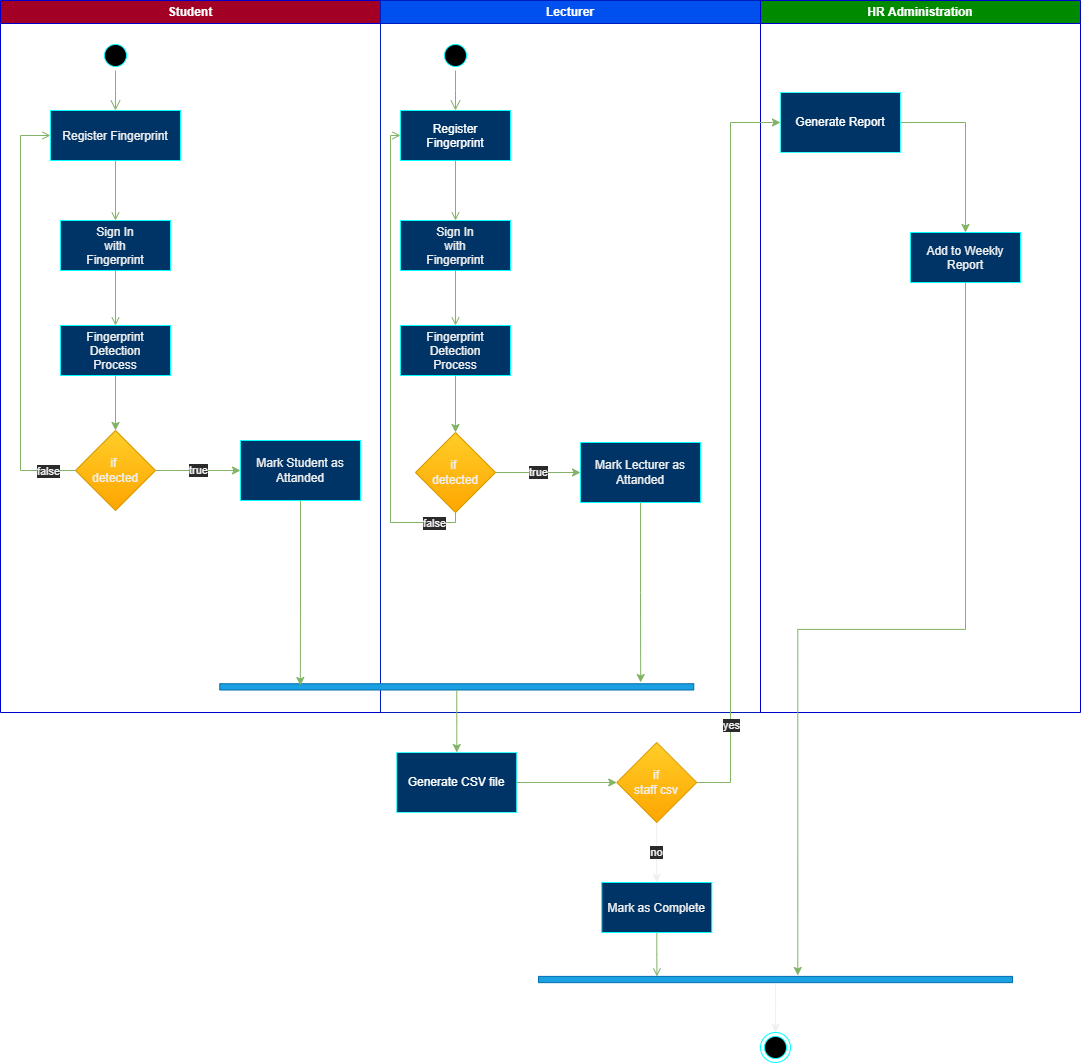

The diagram above was exported from draw.io. Its source (the exported page's mxGraphModel, read from the mxfile embedded in the PNG):
<mxGraphModel dx="1422" dy="903" grid="1" gridSize="10" guides="1" tooltips="1" connect="1" arrows="1" fold="1" page="1" pageScale="1" pageWidth="1920" pageHeight="1200" background="none" math="0" shadow="0">
  <root>
    <mxCell id="0" />
    <mxCell id="1" parent="0" />
    <mxCell id="2" value="Student" style="swimlane;whiteSpace=wrap;fillColor=#a20025;strokeColor=#0000CC;fontColor=#ffffff;" parent="1" vertex="1">
      <mxGeometry x="140" y="98" width="380" height="712" as="geometry" />
    </mxCell>
    <mxCell id="5" value="" style="ellipse;shape=startState;fillColor=#000000;strokeColor=#00FFFF;" parent="2" vertex="1">
      <mxGeometry x="100" y="40" width="30" height="30" as="geometry" />
    </mxCell>
    <mxCell id="6" value="" style="edgeStyle=elbowEdgeStyle;elbow=horizontal;verticalAlign=bottom;endArrow=open;endSize=8;strokeColor=#82b366;endFill=1;rounded=0;fillColor=#d5e8d4;gradientColor=#97d077;" parent="2" source="5" target="7" edge="1">
      <mxGeometry x="100" y="40" as="geometry">
        <mxPoint x="115" y="110" as="targetPoint" />
      </mxGeometry>
    </mxCell>
    <mxCell id="7" value="Register Fingerprint" style="fillColor=#003366;gradientColor=#003366;strokeColor=#00FFFF;" parent="2" vertex="1">
      <mxGeometry x="50" y="110" width="130" height="50" as="geometry" />
    </mxCell>
    <mxCell id="8" value="Sign In&#10;with&#10;Fingerprint" style="fillColor=#003366;strokeColor=#00FFFF;" parent="2" vertex="1">
      <mxGeometry x="60" y="220" width="110" height="50" as="geometry" />
    </mxCell>
    <mxCell id="9" value="" style="endArrow=open;strokeColor=#82b366;endFill=1;rounded=0;fillColor=#d5e8d4;gradientColor=#97d077;" parent="2" source="7" target="8" edge="1">
      <mxGeometry relative="1" as="geometry" />
    </mxCell>
    <mxCell id="10" value="Fingerprint&#10;Detection&#10;Process" style="fillColor=#003366;strokeColor=#00FFFF;" parent="2" vertex="1">
      <mxGeometry x="60" y="325" width="110" height="50" as="geometry" />
    </mxCell>
    <mxCell id="11" value="" style="endArrow=open;strokeColor=#82b366;endFill=1;rounded=0;fillColor=#d5e8d4;gradientColor=#97d077;" parent="2" source="8" target="10" edge="1">
      <mxGeometry relative="1" as="geometry" />
    </mxCell>
    <mxCell id="12" value="" style="edgeStyle=orthogonalEdgeStyle;elbow=horizontal;strokeColor=#82b366;endArrow=open;endFill=1;rounded=0;exitX=0;exitY=0.5;exitDx=0;exitDy=0;entryX=0;entryY=0.5;entryDx=0;entryDy=0;fillColor=#d5e8d4;gradientColor=#97d077;" parent="2" source="xsgH0wFZgQxRb9MiWqJc-41" target="7" edge="1">
      <mxGeometry width="100" height="100" relative="1" as="geometry">
        <mxPoint x="160" y="290" as="sourcePoint" />
        <mxPoint x="30" y="502" as="targetPoint" />
        <Array as="points">
          <mxPoint x="20" y="470" />
          <mxPoint x="20" y="135" />
        </Array>
      </mxGeometry>
    </mxCell>
    <mxCell id="xsgH0wFZgQxRb9MiWqJc-45" value="false" style="edgeLabel;html=1;align=center;verticalAlign=middle;resizable=0;points=[];" vertex="1" connectable="0" parent="12">
      <mxGeometry x="-0.865" relative="1" as="geometry">
        <mxPoint as="offset" />
      </mxGeometry>
    </mxCell>
    <mxCell id="xsgH0wFZgQxRb9MiWqJc-41" value="if&amp;nbsp;&lt;br&gt;detected" style="rhombus;whiteSpace=wrap;html=1;fillColor=#ffcd28;gradientColor=#ffa500;strokeColor=#d79b00;" vertex="1" parent="2">
      <mxGeometry x="75" y="430" width="80" height="80" as="geometry" />
    </mxCell>
    <mxCell id="xsgH0wFZgQxRb9MiWqJc-42" value="" style="edgeStyle=orthogonalEdgeStyle;rounded=0;orthogonalLoop=1;jettySize=auto;html=1;fillColor=#d5e8d4;gradientColor=#97d077;strokeColor=#82b366;" edge="1" parent="2" source="10" target="xsgH0wFZgQxRb9MiWqJc-41">
      <mxGeometry relative="1" as="geometry" />
    </mxCell>
    <mxCell id="xsgH0wFZgQxRb9MiWqJc-43" value="Mark Student as&lt;br&gt;Attanded" style="whiteSpace=wrap;html=1;fillColor=#003366;strokeColor=#00FFFF;fontColor=rgb(240, 240, 240);" vertex="1" parent="2">
      <mxGeometry x="240" y="440" width="120" height="60" as="geometry" />
    </mxCell>
    <mxCell id="xsgH0wFZgQxRb9MiWqJc-44" value="true" style="edgeStyle=orthogonalEdgeStyle;rounded=0;orthogonalLoop=1;jettySize=auto;html=1;fillColor=#d5e8d4;gradientColor=#97d077;strokeColor=#82b366;" edge="1" parent="2" source="xsgH0wFZgQxRb9MiWqJc-41" target="xsgH0wFZgQxRb9MiWqJc-43">
      <mxGeometry relative="1" as="geometry" />
    </mxCell>
    <mxCell id="3" value="Lecturer" style="swimlane;whiteSpace=wrap;fillColor=#0050ef;strokeColor=#001DBC;fontColor=#ffffff;" parent="1" vertex="1">
      <mxGeometry x="520" y="98" width="380" height="712" as="geometry" />
    </mxCell>
    <mxCell id="13" value="" style="ellipse;shape=startState;fillColor=#000000;strokeColor=#00FFFF;" parent="3" vertex="1">
      <mxGeometry x="60" y="40" width="30" height="30" as="geometry" />
    </mxCell>
    <mxCell id="14" value="" style="edgeStyle=elbowEdgeStyle;elbow=horizontal;verticalAlign=bottom;endArrow=open;endSize=8;strokeColor=#82b366;endFill=1;rounded=0;fillColor=#d5e8d4;gradientColor=#97d077;" parent="3" source="13" target="15" edge="1">
      <mxGeometry x="40" y="20" as="geometry">
        <mxPoint x="55" y="90" as="targetPoint" />
      </mxGeometry>
    </mxCell>
    <mxCell id="15" value="Register&#10;Fingerprint" style="fillColor=#003366;fontColor=#ffffff;strokeColor=#00FFFF;gradientColor=#003366;" parent="3" vertex="1">
      <mxGeometry x="20" y="110" width="110" height="50" as="geometry" />
    </mxCell>
    <mxCell id="16" value="Sign In&#10;with&#10;Fingerprint" style="fillColor=#003366;strokeColor=#00FFFF;" parent="3" vertex="1">
      <mxGeometry x="20" y="220" width="110" height="50" as="geometry" />
    </mxCell>
    <mxCell id="17" value="" style="endArrow=open;strokeColor=#82b366;endFill=1;rounded=0;fillColor=#d5e8d4;gradientColor=#97d077;" parent="3" source="15" target="16" edge="1">
      <mxGeometry relative="1" as="geometry" />
    </mxCell>
    <mxCell id="18" value="Fingerprint&#10;Detection&#10;Process" style="fillColor=#003366;strokeColor=#00FFFF;" parent="3" vertex="1">
      <mxGeometry x="20" y="325" width="110" height="50" as="geometry" />
    </mxCell>
    <mxCell id="19" value="" style="endArrow=open;strokeColor=#82b366;endFill=1;rounded=0;fillColor=#d5e8d4;gradientColor=#97d077;" parent="3" source="16" target="18" edge="1">
      <mxGeometry relative="1" as="geometry" />
    </mxCell>
    <mxCell id="xsgH0wFZgQxRb9MiWqJc-49" value="if&amp;nbsp;&lt;br&gt;detected" style="rhombus;whiteSpace=wrap;html=1;fillColor=#ffcd28;gradientColor=#ffa500;strokeColor=#d79b00;" vertex="1" parent="3">
      <mxGeometry x="35" y="432" width="80" height="80" as="geometry" />
    </mxCell>
    <mxCell id="xsgH0wFZgQxRb9MiWqJc-51" style="edgeStyle=orthogonalEdgeStyle;rounded=0;orthogonalLoop=1;jettySize=auto;html=1;fillColor=#d5e8d4;gradientColor=#97d077;strokeColor=#82b366;" edge="1" parent="3" source="18" target="xsgH0wFZgQxRb9MiWqJc-49">
      <mxGeometry relative="1" as="geometry" />
    </mxCell>
    <mxCell id="xsgH0wFZgQxRb9MiWqJc-60" style="edgeStyle=orthogonalEdgeStyle;rounded=0;orthogonalLoop=1;jettySize=auto;html=1;entryX=-0.201;entryY=0.112;entryDx=0;entryDy=0;entryPerimeter=0;fillColor=#d5e8d4;gradientColor=#97d077;strokeColor=#82b366;" edge="1" parent="3" source="xsgH0wFZgQxRb9MiWqJc-53" target="xsgH0wFZgQxRb9MiWqJc-58">
      <mxGeometry relative="1" as="geometry" />
    </mxCell>
    <mxCell id="xsgH0wFZgQxRb9MiWqJc-53" value="Mark Lecturer as&lt;br&gt;Attanded" style="whiteSpace=wrap;html=1;fillColor=#003366;strokeColor=#00FFFF;fontColor=rgb(240, 240, 240);" vertex="1" parent="3">
      <mxGeometry x="200" y="442" width="120" height="60" as="geometry" />
    </mxCell>
    <mxCell id="xsgH0wFZgQxRb9MiWqJc-50" value="true" style="edgeStyle=orthogonalEdgeStyle;rounded=0;orthogonalLoop=1;jettySize=auto;html=1;fillColor=#d5e8d4;gradientColor=#97d077;strokeColor=#82b366;entryX=0;entryY=0.5;entryDx=0;entryDy=0;" edge="1" parent="3" source="xsgH0wFZgQxRb9MiWqJc-49" target="xsgH0wFZgQxRb9MiWqJc-53">
      <mxGeometry relative="1" as="geometry">
        <mxPoint x="255" y="512" as="targetPoint" />
      </mxGeometry>
    </mxCell>
    <mxCell id="xsgH0wFZgQxRb9MiWqJc-47" value="" style="edgeStyle=orthogonalEdgeStyle;elbow=horizontal;strokeColor=#82b366;endArrow=open;endFill=1;rounded=0;exitX=0.5;exitY=1;exitDx=0;exitDy=0;entryX=0;entryY=0.5;entryDx=0;entryDy=0;fillColor=#d5e8d4;gradientColor=#97d077;" edge="1" parent="3" source="xsgH0wFZgQxRb9MiWqJc-49" target="15">
      <mxGeometry width="100" height="100" relative="1" as="geometry">
        <mxPoint x="35" y="164" as="sourcePoint" />
        <mxPoint x="75" y="572" as="targetPoint" />
        <Array as="points">
          <mxPoint x="75" y="522" />
          <mxPoint x="10" y="522" />
          <mxPoint x="10" y="135" />
        </Array>
      </mxGeometry>
    </mxCell>
    <mxCell id="xsgH0wFZgQxRb9MiWqJc-48" value="false" style="edgeLabel;html=1;align=center;verticalAlign=middle;resizable=0;points=[];" vertex="1" connectable="0" parent="xsgH0wFZgQxRb9MiWqJc-47">
      <mxGeometry x="-0.865" relative="1" as="geometry">
        <mxPoint as="offset" />
      </mxGeometry>
    </mxCell>
    <mxCell id="xsgH0wFZgQxRb9MiWqJc-58" value="" style="whiteSpace=wrap;rotation=90;fillColor=#1ba1e2;strokeColor=#006EAF;fontColor=#ffffff;" vertex="1" parent="3">
      <mxGeometry x="73.13" y="449.38" width="6.25" height="474" as="geometry" />
    </mxCell>
    <mxCell id="4" value="HR Administration" style="swimlane;whiteSpace=wrap;fillColor=#008a00;fontColor=#ffffff;strokeColor=#0000CC;" parent="1" vertex="1">
      <mxGeometry x="900" y="98" width="320" height="712" as="geometry" />
    </mxCell>
    <mxCell id="xsgH0wFZgQxRb9MiWqJc-70" style="edgeStyle=orthogonalEdgeStyle;rounded=0;orthogonalLoop=1;jettySize=auto;html=1;entryX=0.5;entryY=0;entryDx=0;entryDy=0;fillColor=#d5e8d4;gradientColor=#97d077;strokeColor=#82b366;" edge="1" parent="4" source="xsgH0wFZgQxRb9MiWqJc-66" target="xsgH0wFZgQxRb9MiWqJc-55">
      <mxGeometry relative="1" as="geometry" />
    </mxCell>
    <mxCell id="xsgH0wFZgQxRb9MiWqJc-66" value="Generate Report" style="whiteSpace=wrap;html=1;fillColor=#003366;strokeColor=#33FFFF;fontColor=#ffffff;" vertex="1" parent="4">
      <mxGeometry x="19.995000000000005" y="92.00000000000011" width="120" height="60" as="geometry" />
    </mxCell>
    <mxCell id="xsgH0wFZgQxRb9MiWqJc-55" value="Add to Weekly&#10;Report" style="fillColor=#003366;strokeColor=#00FFFF;" vertex="1" parent="4">
      <mxGeometry x="150" y="232" width="110" height="50" as="geometry" />
    </mxCell>
    <mxCell id="xsgH0wFZgQxRb9MiWqJc-59" style="edgeStyle=orthogonalEdgeStyle;rounded=0;orthogonalLoop=1;jettySize=auto;html=1;entryX=0.279;entryY=0.83;entryDx=0;entryDy=0;entryPerimeter=0;fillColor=#d5e8d4;gradientColor=#97d077;strokeColor=#82b366;" edge="1" parent="1" source="xsgH0wFZgQxRb9MiWqJc-43" target="xsgH0wFZgQxRb9MiWqJc-58">
      <mxGeometry relative="1" as="geometry" />
    </mxCell>
    <mxCell id="xsgH0wFZgQxRb9MiWqJc-65" value="" style="edgeStyle=orthogonalEdgeStyle;rounded=0;orthogonalLoop=1;jettySize=auto;html=1;fillColor=#d5e8d4;gradientColor=#97d077;strokeColor=#82b366;" edge="1" parent="1" source="xsgH0wFZgQxRb9MiWqJc-61" target="xsgH0wFZgQxRb9MiWqJc-64">
      <mxGeometry relative="1" as="geometry" />
    </mxCell>
    <mxCell id="xsgH0wFZgQxRb9MiWqJc-61" value="Generate CSV file" style="whiteSpace=wrap;html=1;fillColor=#003366;strokeColor=#33FFFF;fontColor=#ffffff;" vertex="1" parent="1">
      <mxGeometry x="536.255" y="850.0000000000001" width="120" height="60" as="geometry" />
    </mxCell>
    <mxCell id="xsgH0wFZgQxRb9MiWqJc-62" value="" style="edgeStyle=orthogonalEdgeStyle;rounded=0;orthogonalLoop=1;jettySize=auto;html=1;fillColor=#d5e8d4;gradientColor=#97d077;strokeColor=#82b366;" edge="1" parent="1" source="xsgH0wFZgQxRb9MiWqJc-58" target="xsgH0wFZgQxRb9MiWqJc-61">
      <mxGeometry relative="1" as="geometry" />
    </mxCell>
    <mxCell id="xsgH0wFZgQxRb9MiWqJc-67" value="" style="edgeStyle=orthogonalEdgeStyle;rounded=0;orthogonalLoop=1;jettySize=auto;html=1;fillColor=#d5e8d4;gradientColor=#97d077;strokeColor=#82b366;" edge="1" parent="1" source="xsgH0wFZgQxRb9MiWqJc-64" target="xsgH0wFZgQxRb9MiWqJc-66">
      <mxGeometry relative="1" as="geometry">
        <Array as="points">
          <mxPoint x="870" y="880" />
          <mxPoint x="870" y="220" />
        </Array>
      </mxGeometry>
    </mxCell>
    <mxCell id="xsgH0wFZgQxRb9MiWqJc-68" value="yes" style="edgeLabel;html=1;align=center;verticalAlign=middle;resizable=0;points=[];" vertex="1" connectable="0" parent="xsgH0wFZgQxRb9MiWqJc-67">
      <mxGeometry x="-0.7551" relative="1" as="geometry">
        <mxPoint as="offset" />
      </mxGeometry>
    </mxCell>
    <mxCell id="xsgH0wFZgQxRb9MiWqJc-69" value="no" style="edgeStyle=orthogonalEdgeStyle;rounded=0;orthogonalLoop=1;jettySize=auto;html=1;" edge="1" parent="1" source="xsgH0wFZgQxRb9MiWqJc-64">
      <mxGeometry relative="1" as="geometry">
        <mxPoint x="796.2550000000001" y="980" as="targetPoint" />
      </mxGeometry>
    </mxCell>
    <mxCell id="xsgH0wFZgQxRb9MiWqJc-64" value="if&lt;br&gt;staff csv" style="rhombus;whiteSpace=wrap;html=1;fillColor=#ffcd28;strokeColor=#d79b00;gradientColor=#ffa500;" vertex="1" parent="1">
      <mxGeometry x="756.255" y="840.0000000000001" width="80" height="80" as="geometry" />
    </mxCell>
    <mxCell id="38" value="" style="ellipse;shape=endState;fillColor=#000000;strokeColor=#00FFFF;" parent="1" vertex="1">
      <mxGeometry x="900" y="1130" width="30" height="30" as="geometry" />
    </mxCell>
    <mxCell id="39" value="" style="endArrow=open;strokeColor=#82b366;endFill=1;rounded=0;fillColor=#d5e8d4;gradientColor=#97d077;entryX=0;entryY=0.75;entryDx=0;entryDy=0;edgeStyle=orthogonalEdgeStyle;" parent="1" source="33" target="xsgH0wFZgQxRb9MiWqJc-72" edge="1">
      <mxGeometry relative="1" as="geometry" />
    </mxCell>
    <mxCell id="33" value="Mark as Complete" style="fillColor=#003366;strokeColor=#00FFFF;" parent="1" vertex="1">
      <mxGeometry x="741.26" y="980" width="110" height="50" as="geometry" />
    </mxCell>
    <mxCell id="xsgH0wFZgQxRb9MiWqJc-71" style="edgeStyle=orthogonalEdgeStyle;rounded=0;orthogonalLoop=1;jettySize=auto;html=1;entryX=-0.141;entryY=0.453;entryDx=0;entryDy=0;fillColor=#d5e8d4;gradientColor=#97d077;strokeColor=#82b366;entryPerimeter=0;" edge="1" parent="1" source="xsgH0wFZgQxRb9MiWqJc-55" target="xsgH0wFZgQxRb9MiWqJc-72">
      <mxGeometry relative="1" as="geometry" />
    </mxCell>
    <mxCell id="xsgH0wFZgQxRb9MiWqJc-73" style="edgeStyle=orthogonalEdgeStyle;rounded=0;orthogonalLoop=1;jettySize=auto;html=1;entryX=0.5;entryY=0;entryDx=0;entryDy=0;" edge="1" parent="1" source="xsgH0wFZgQxRb9MiWqJc-72" target="38">
      <mxGeometry relative="1" as="geometry" />
    </mxCell>
    <mxCell id="xsgH0wFZgQxRb9MiWqJc-72" value="" style="whiteSpace=wrap;rotation=90;fillColor=#1ba1e2;strokeColor=#006EAF;fontColor=#ffffff;" vertex="1" parent="1">
      <mxGeometry x="911.8750000000001" y="840.005" width="6.25" height="474" as="geometry" />
    </mxCell>
  </root>
</mxGraphModel>